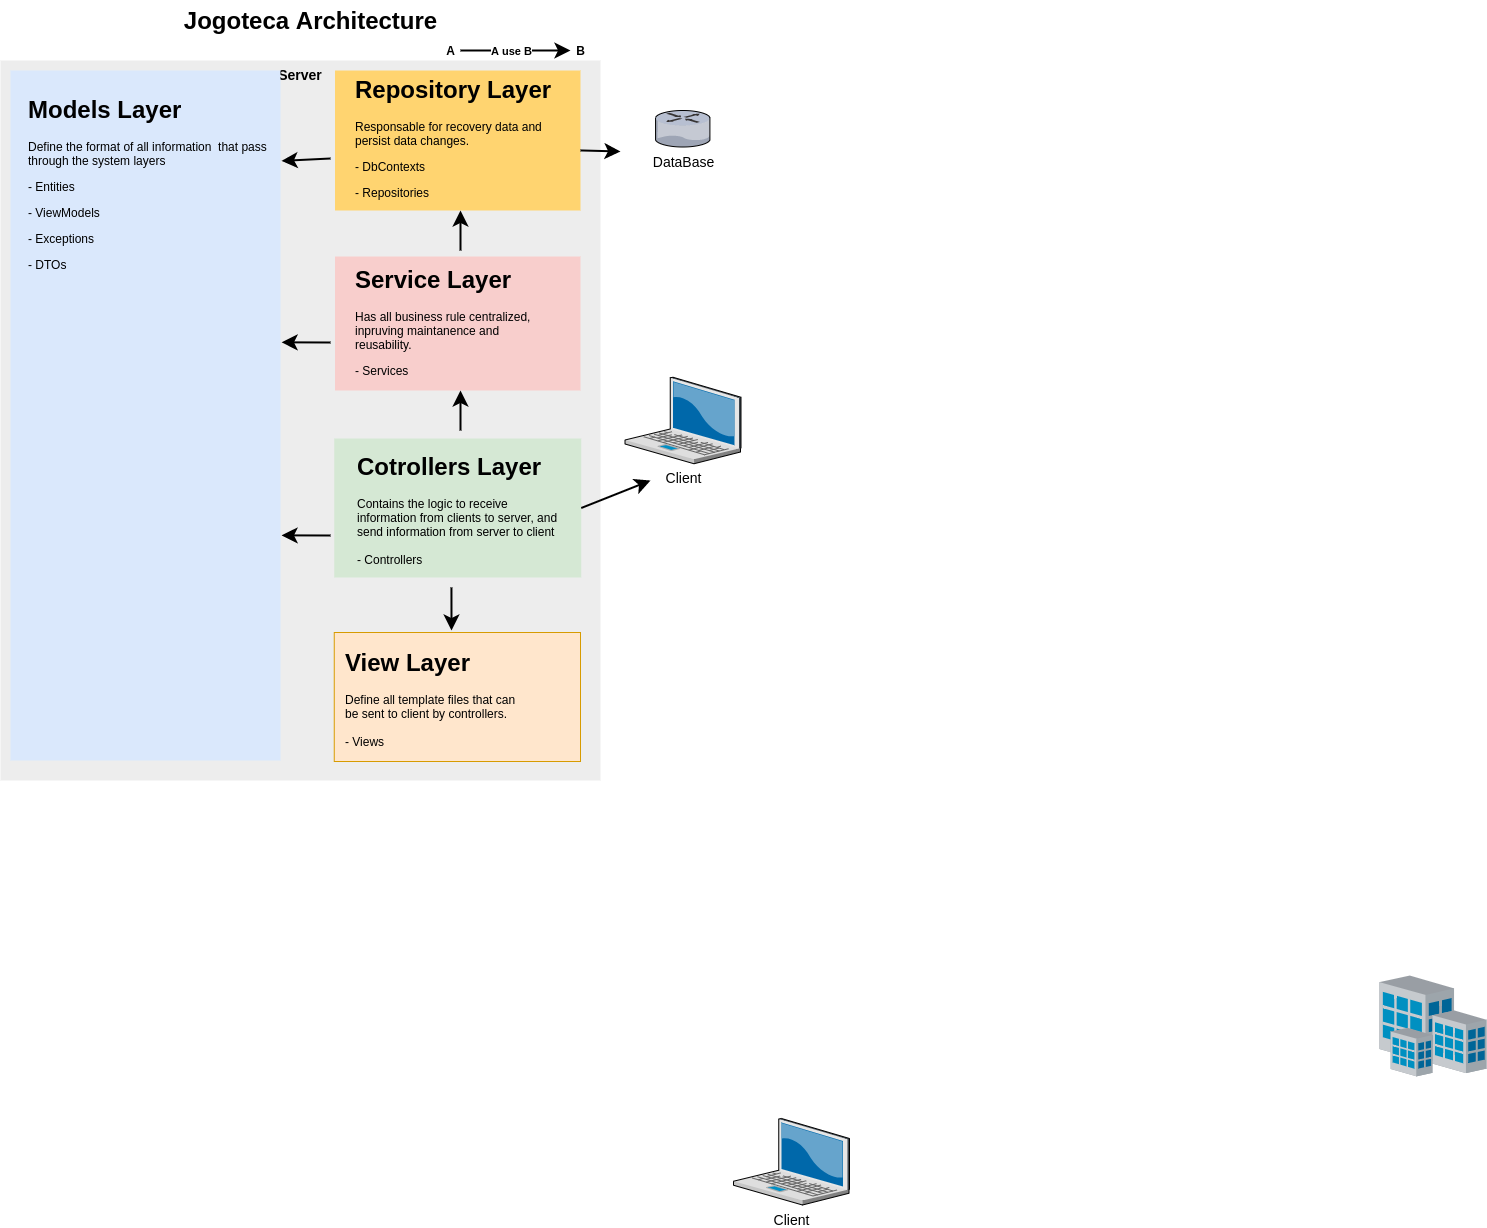

The diagram above was exported from draw.io. Its source (the exported page's mxGraphModel, read from the mxfile embedded in the PNG):
<mxGraphModel dx="2016" dy="723" grid="1" gridSize="10" guides="1" tooltips="1" connect="1" arrows="1" fold="1" page="1" pageScale="1.5" pageWidth="1169" pageHeight="826" background="none" math="0" shadow="0">
  <root>
    <mxCell id="0" style=";html=1;" />
    <mxCell id="1" style=";html=1;" parent="0" />
    <mxCell id="6a7d8f32e03d9370-59" value="&lt;b&gt;Server&lt;/b&gt;" style="whiteSpace=wrap;html=1;fillColor=#EDEDED;fontSize=14;strokeColor=none;verticalAlign=top;" parent="1" vertex="1">
      <mxGeometry x="30" y="80" width="600" height="720" as="geometry" />
    </mxCell>
    <mxCell id="6a7d8f32e03d9370-61" value="" style="whiteSpace=wrap;html=1;fillColor=#f8cecc;fontSize=14;strokeColor=none;verticalAlign=top;" parent="1" vertex="1">
      <mxGeometry x="364.5" y="276" width="245.5" height="134" as="geometry" />
    </mxCell>
    <mxCell id="6a7d8f32e03d9370-60" value="" style="whiteSpace=wrap;html=1;fillColor=#d5e8d4;fontSize=14;strokeColor=none;verticalAlign=top;" parent="1" vertex="1">
      <mxGeometry x="363.75" y="458" width="247" height="139" as="geometry" />
    </mxCell>
    <mxCell id="6a7d8f32e03d9370-58" value="" style="whiteSpace=wrap;html=1;fillColor=#dae8fc;fontSize=14;strokeColor=none;verticalAlign=top;" parent="1" vertex="1">
      <mxGeometry x="40" y="90" width="270" height="690" as="geometry" />
    </mxCell>
    <mxCell id="6a7d8f32e03d9370-57" value="" style="whiteSpace=wrap;html=1;fillColor=#FFD470;gradientColor=none;fontSize=14;strokeColor=none;verticalAlign=top;" parent="1" vertex="1">
      <mxGeometry x="364.5" y="90" width="245.5" height="140" as="geometry" />
    </mxCell>
    <mxCell id="6a7d8f32e03d9370-1" value="Client" style="verticalLabelPosition=bottom;aspect=fixed;html=1;verticalAlign=top;strokeColor=none;shape=mxgraph.citrix.laptop_2;fillColor=#66B2FF;gradientColor=#0066CC;fontSize=14;" parent="1" vertex="1">
      <mxGeometry x="762.9999999999999" y="1138" width="116" height="86.5" as="geometry" />
    </mxCell>
    <mxCell id="6a7d8f32e03d9370-2" value="Client" style="verticalLabelPosition=bottom;aspect=fixed;html=1;verticalAlign=top;strokeColor=none;shape=mxgraph.citrix.laptop_2;fillColor=#66B2FF;gradientColor=#0066CC;fontSize=14;" parent="1" vertex="1">
      <mxGeometry x="654.5" y="396.75" width="116" height="86.5" as="geometry" />
    </mxCell>
    <mxCell id="6a7d8f32e03d9370-13" value="DataBase" style="verticalLabelPosition=bottom;aspect=fixed;html=1;verticalAlign=top;strokeColor=none;shape=mxgraph.citrix.router;fillColor=#66B2FF;gradientColor=#0066CC;fontSize=14;" parent="1" vertex="1">
      <mxGeometry x="685" y="130" width="55" height="36.5" as="geometry" />
    </mxCell>
    <mxCell id="6a7d8f32e03d9370-31" value="" style="verticalLabelPosition=bottom;aspect=fixed;html=1;verticalAlign=top;strokeColor=none;shape=mxgraph.citrix.site;fillColor=#66B2FF;gradientColor=#0066CC;fontSize=14;" parent="1" vertex="1">
      <mxGeometry x="1409" y="995" width="107" height="101" as="geometry" />
    </mxCell>
    <mxCell id="6a7d8f32e03d9370-62" value="Jogoteca Architecture" style="text;strokeColor=none;fillColor=none;html=1;fontSize=24;fontStyle=1;verticalAlign=middle;align=center;" parent="1" vertex="1">
      <mxGeometry x="70" y="20" width="540" height="40" as="geometry" />
    </mxCell>
    <mxCell id="lBGlZ_x13Jk_q9JRriQ9-1" value="&lt;h1&gt;Models Layer&lt;/h1&gt;&lt;p&gt;Define the format of all information&amp;nbsp; that pass through the system layers&lt;/p&gt;&lt;p&gt;- Entities&lt;/p&gt;&lt;p&gt;- ViewModels&lt;/p&gt;&lt;p&gt;- Exceptions&lt;/p&gt;&lt;p&gt;- DTOs&lt;/p&gt;" style="text;html=1;strokeColor=none;fillColor=none;spacing=5;spacingTop=-20;whiteSpace=wrap;overflow=hidden;rounded=0;" vertex="1" parent="1">
      <mxGeometry x="53" y="110" width="247" height="343.25" as="geometry" />
    </mxCell>
    <mxCell id="lBGlZ_x13Jk_q9JRriQ9-2" value="&lt;h1&gt;Repository Layer&lt;/h1&gt;&lt;p&gt;Responsable for recovery data and persist data changes.&lt;/p&gt;&lt;p&gt;- DbContexts&lt;/p&gt;&lt;p&gt;- Repositories&lt;/p&gt;" style="text;html=1;strokeColor=none;fillColor=none;spacing=5;spacingTop=-20;whiteSpace=wrap;overflow=hidden;rounded=0;" vertex="1" parent="1">
      <mxGeometry x="380" y="90" width="210" height="138" as="geometry" />
    </mxCell>
    <mxCell id="lBGlZ_x13Jk_q9JRriQ9-3" style="edgeStyle=none;rounded=0;html=1;startSize=10;endSize=10;jettySize=auto;orthogonalLoop=1;fontSize=14;endArrow=classic;endFill=1;strokeWidth=2;entryX=1.004;entryY=0.131;entryDx=0;entryDy=0;entryPerimeter=0;" edge="1" parent="1" target="6a7d8f32e03d9370-58">
      <mxGeometry relative="1" as="geometry">
        <mxPoint x="360" y="178" as="sourcePoint" />
        <mxPoint x="350" y="190" as="targetPoint" />
      </mxGeometry>
    </mxCell>
    <mxCell id="lBGlZ_x13Jk_q9JRriQ9-4" value="&lt;h1&gt;Service Layer&lt;/h1&gt;&lt;p&gt;Has all business rule centralized, inpruving maintanence and reusability.&lt;/p&gt;&lt;p&gt;- Services&lt;/p&gt;" style="text;html=1;strokeColor=none;fillColor=none;spacing=5;spacingTop=-20;whiteSpace=wrap;overflow=hidden;rounded=0;" vertex="1" parent="1">
      <mxGeometry x="380" y="280" width="210" height="138" as="geometry" />
    </mxCell>
    <mxCell id="lBGlZ_x13Jk_q9JRriQ9-5" style="edgeStyle=none;rounded=0;html=1;startSize=10;endSize=10;jettySize=auto;orthogonalLoop=1;fontSize=14;endArrow=classic;endFill=1;strokeWidth=2;entryX=1.004;entryY=0.42;entryDx=0;entryDy=0;entryPerimeter=0;" edge="1" parent="1">
      <mxGeometry relative="1" as="geometry">
        <mxPoint x="360" y="362" as="sourcePoint" />
        <mxPoint x="311.0799999999999" y="361.81999999999994" as="targetPoint" />
      </mxGeometry>
    </mxCell>
    <mxCell id="lBGlZ_x13Jk_q9JRriQ9-6" style="edgeStyle=none;rounded=0;html=1;startSize=10;endSize=10;jettySize=auto;orthogonalLoop=1;fontSize=14;endArrow=classic;endFill=1;strokeWidth=2;" edge="1" parent="1">
      <mxGeometry relative="1" as="geometry">
        <mxPoint x="490" y="270" as="sourcePoint" />
        <mxPoint x="490" y="230" as="targetPoint" />
      </mxGeometry>
    </mxCell>
    <mxCell id="lBGlZ_x13Jk_q9JRriQ9-8" value="&lt;h1&gt;Cotrollers Layer&lt;/h1&gt;&lt;div&gt;Contains the logic to receive information from clients to server, and send information from server to client&lt;/div&gt;&lt;div&gt;&lt;br&gt;&lt;/div&gt;&lt;div&gt;- Controllers&lt;/div&gt;" style="text;html=1;strokeColor=none;fillColor=none;spacing=5;spacingTop=-20;whiteSpace=wrap;overflow=hidden;rounded=0;" vertex="1" parent="1">
      <mxGeometry x="382.25" y="467" width="210" height="138" as="geometry" />
    </mxCell>
    <mxCell id="lBGlZ_x13Jk_q9JRriQ9-9" style="edgeStyle=none;rounded=0;html=1;startSize=10;endSize=10;jettySize=auto;orthogonalLoop=1;fontSize=14;endArrow=classic;endFill=1;strokeWidth=2;entryX=1.004;entryY=0.812;entryDx=0;entryDy=0;entryPerimeter=0;" edge="1" parent="1">
      <mxGeometry relative="1" as="geometry">
        <mxPoint x="360" y="555" as="sourcePoint" />
        <mxPoint x="311.0799999999999" y="554.8520000000001" as="targetPoint" />
      </mxGeometry>
    </mxCell>
    <mxCell id="lBGlZ_x13Jk_q9JRriQ9-10" style="edgeStyle=none;rounded=0;html=1;startSize=10;endSize=10;jettySize=auto;orthogonalLoop=1;fontSize=14;endArrow=classic;endFill=1;strokeWidth=2;" edge="1" parent="1">
      <mxGeometry relative="1" as="geometry">
        <mxPoint x="490" y="450" as="sourcePoint" />
        <mxPoint x="490" y="410" as="targetPoint" />
      </mxGeometry>
    </mxCell>
    <mxCell id="lBGlZ_x13Jk_q9JRriQ9-12" style="edgeStyle=none;rounded=0;html=1;startSize=10;endSize=10;jettySize=auto;orthogonalLoop=1;fontSize=14;endArrow=classic;endFill=1;strokeWidth=2;" edge="1" parent="1" source="lBGlZ_x13Jk_q9JRriQ9-13" target="lBGlZ_x13Jk_q9JRriQ9-14">
      <mxGeometry relative="1" as="geometry">
        <mxPoint x="510" y="70" as="sourcePoint" />
        <mxPoint x="570" y="70" as="targetPoint" />
      </mxGeometry>
    </mxCell>
    <mxCell id="lBGlZ_x13Jk_q9JRriQ9-16" value="&lt;b&gt;A use B&lt;/b&gt;" style="edgeLabel;html=1;align=center;verticalAlign=middle;resizable=0;points=[];" vertex="1" connectable="0" parent="lBGlZ_x13Jk_q9JRriQ9-12">
      <mxGeometry x="-0.3778" relative="1" as="geometry">
        <mxPoint x="16" as="offset" />
      </mxGeometry>
    </mxCell>
    <mxCell id="lBGlZ_x13Jk_q9JRriQ9-13" value="&lt;b&gt;A&lt;/b&gt;" style="text;html=1;align=center;verticalAlign=middle;resizable=0;points=[];autosize=1;" vertex="1" parent="1">
      <mxGeometry x="470" y="60" width="20" height="20" as="geometry" />
    </mxCell>
    <mxCell id="lBGlZ_x13Jk_q9JRriQ9-14" value="&lt;b&gt;B&lt;/b&gt;" style="text;html=1;align=center;verticalAlign=middle;resizable=0;points=[];autosize=1;" vertex="1" parent="1">
      <mxGeometry x="600" y="60" width="20" height="20" as="geometry" />
    </mxCell>
    <mxCell id="lBGlZ_x13Jk_q9JRriQ9-17" value="" style="whiteSpace=wrap;html=1;fillColor=#ffe6cc;fontSize=14;strokeColor=#d79b00;verticalAlign=top;" vertex="1" parent="1">
      <mxGeometry x="363.75" y="652" width="246.25" height="129" as="geometry" />
    </mxCell>
    <mxCell id="lBGlZ_x13Jk_q9JRriQ9-18" value="&lt;h1&gt;View Layer&lt;/h1&gt;&lt;div&gt;Define all template files that can be sent to client by controllers.&lt;/div&gt;&lt;div&gt;&lt;br&gt;&lt;/div&gt;&lt;div&gt;- Views&lt;/div&gt;" style="text;html=1;strokeColor=none;fillColor=none;spacing=5;spacingTop=-20;whiteSpace=wrap;overflow=hidden;rounded=0;" vertex="1" parent="1">
      <mxGeometry x="369.75" y="663" width="190" height="118" as="geometry" />
    </mxCell>
    <mxCell id="lBGlZ_x13Jk_q9JRriQ9-22" style="edgeStyle=none;rounded=0;html=1;startSize=10;endSize=10;jettySize=auto;orthogonalLoop=1;fontSize=14;endArrow=classic;endFill=1;strokeWidth=2;exitX=0.47;exitY=1.014;exitDx=0;exitDy=0;exitPerimeter=0;" edge="1" parent="1" source="lBGlZ_x13Jk_q9JRriQ9-8">
      <mxGeometry relative="1" as="geometry">
        <mxPoint x="500" y="460" as="sourcePoint" />
        <mxPoint x="481" y="650" as="targetPoint" />
      </mxGeometry>
    </mxCell>
    <mxCell id="lBGlZ_x13Jk_q9JRriQ9-24" style="edgeStyle=none;rounded=0;html=1;startSize=10;endSize=10;jettySize=auto;orthogonalLoop=1;fontSize=14;endArrow=classic;endFill=1;strokeWidth=2;exitX=1;exitY=0.571;exitDx=0;exitDy=0;exitPerimeter=0;" edge="1" parent="1" source="6a7d8f32e03d9370-57">
      <mxGeometry relative="1" as="geometry">
        <mxPoint x="370" y="188" as="sourcePoint" />
        <mxPoint x="650" y="171" as="targetPoint" />
      </mxGeometry>
    </mxCell>
    <mxCell id="lBGlZ_x13Jk_q9JRriQ9-25" style="edgeStyle=none;rounded=0;html=1;startSize=10;endSize=10;jettySize=auto;orthogonalLoop=1;fontSize=14;endArrow=classic;endFill=1;strokeWidth=2;exitX=1;exitY=0.5;exitDx=0;exitDy=0;" edge="1" parent="1" source="6a7d8f32e03d9370-60">
      <mxGeometry relative="1" as="geometry">
        <mxPoint x="620" y="179.94000000000005" as="sourcePoint" />
        <mxPoint x="680" y="500" as="targetPoint" />
      </mxGeometry>
    </mxCell>
  </root>
</mxGraphModel>